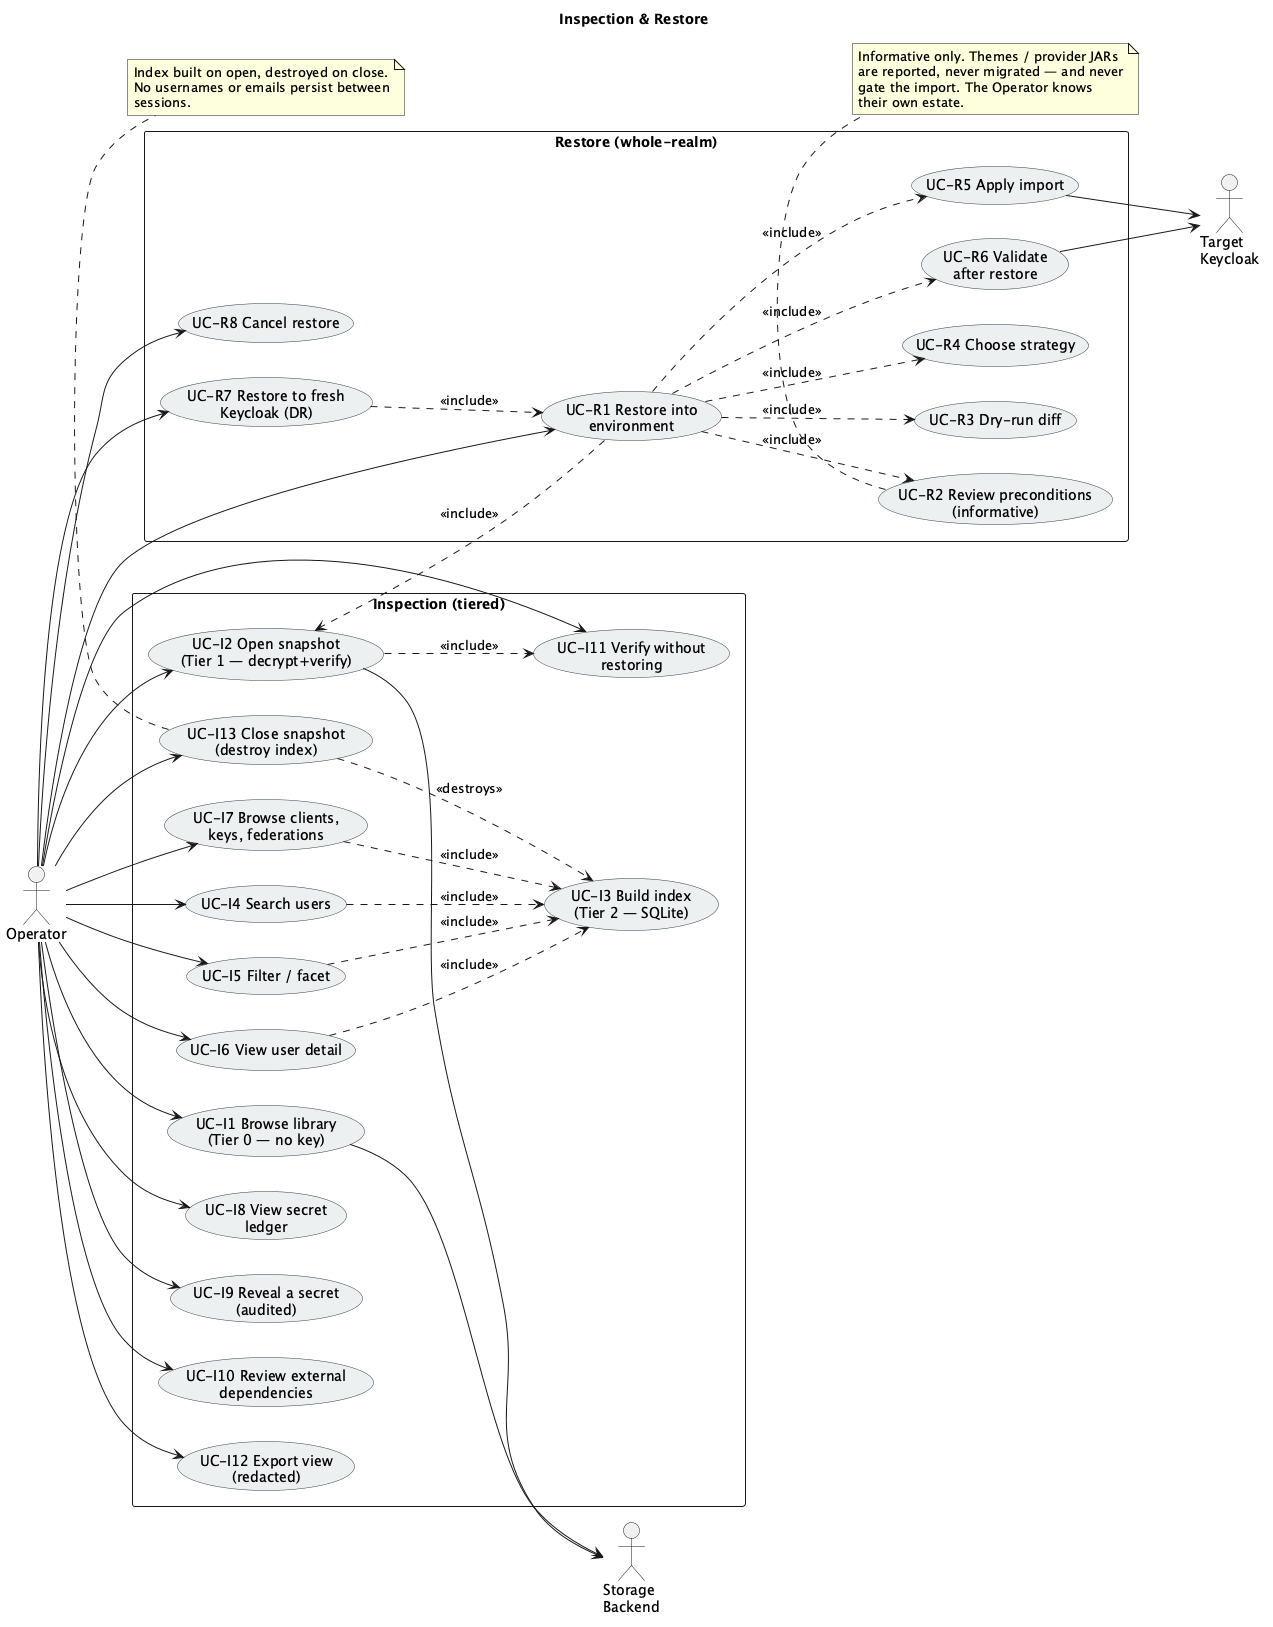

The diagram above was rendered by PlantUML. Its source (embedded in the PNG):
@startuml uc-04-inspection-restore
skinparam backgroundColor #FFFFFF
skinparam usecase {
  BackgroundColor #ECF0F1
  BorderColor #2C3E50
}
left to right direction
title Inspection & Restore

actor Operator as OP
actor "Storage\nBackend" as BLOB
actor "Target\nKeycloak" as TGT

rectangle "Inspection (tiered)" {
  usecase "UC-I1 Browse library\n(Tier 0 — no key)" as I1
  usecase "UC-I2 Open snapshot\n(Tier 1 — decrypt+verify)" as I2
  usecase "UC-I3 Build index\n(Tier 2 — SQLite)" as I3
  usecase "UC-I4 Search users" as I4
  usecase "UC-I5 Filter / facet" as I5
  usecase "UC-I6 View user detail" as I6
  usecase "UC-I7 Browse clients,\nkeys, federations" as I7
  usecase "UC-I8 View secret\nledger" as I8
  usecase "UC-I9 Reveal a secret\n(audited)" as I9
  usecase "UC-I10 Review external\ndependencies" as I10
  usecase "UC-I11 Verify without\nrestoring" as I11
  usecase "UC-I12 Export view\n(redacted)" as I13
  usecase "UC-I13 Close snapshot\n(destroy index)" as I14
}

rectangle "Restore (whole-realm)" {
  usecase "UC-R1 Restore into\nenvironment" as R1
  usecase "UC-R2 Review preconditions\n(informative)" as R2
  usecase "UC-R3 Dry-run diff" as R3
  usecase "UC-R4 Choose strategy" as R4
  usecase "UC-R5 Apply import" as R5
  usecase "UC-R6 Validate\nafter restore" as R6
  usecase "UC-R7 Restore to fresh\nKeycloak (DR)" as R7
  usecase "UC-R8 Cancel restore" as R8
}

OP --> I1
OP --> I2
OP --> I4
OP --> I5
OP --> I6
OP --> I7
OP --> I8
OP --> I9
OP --> I10
OP --> I11
OP --> I13
OP --> I14
OP --> R1
OP --> R7
OP --> R8

I1 --> BLOB
I2 --> BLOB
I2 ..> I11 : <<include>>
I4 ..> I3 : <<include>>
I5 ..> I3 : <<include>>
I6 ..> I3 : <<include>>
I7 ..> I3 : <<include>>
I14 ..> I3 : <<destroys>>

R1 ..> I2 : <<include>>
R1 ..> R2 : <<include>>
R1 ..> R3 : <<include>>
R1 ..> R4 : <<include>>
R1 ..> R5 : <<include>>
R1 ..> R6 : <<include>>
R7 ..> R1 : <<include>>
R5 --> TGT
R6 --> TGT

note bottom of R2
  Informative only. Themes / provider JARs
  are reported, never migrated — and never
  gate the import. The Operator knows
  their own estate.
end note

note bottom of I14
  Index built on open, destroyed on close.
  No usernames or emails persist between
  sessions.
end note

@enduml